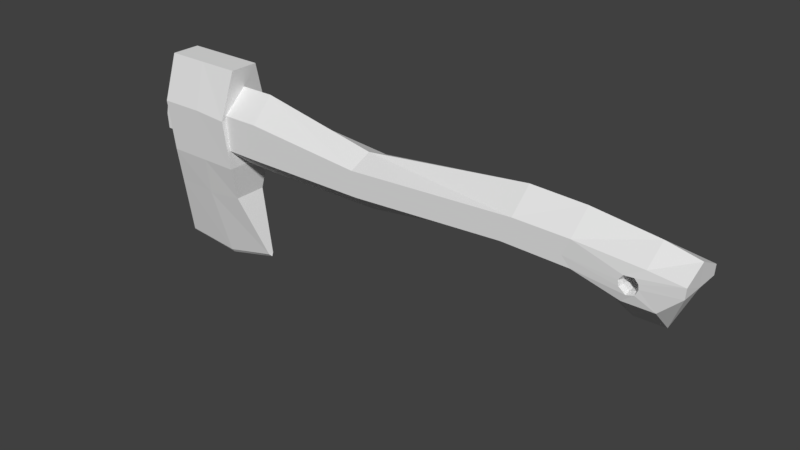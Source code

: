 # Source: Hatchet.blend  (saved by Blender 2.78.0; exported with 4.5.12 LTS)
import bpy
from mathutils import Matrix  # noqa: F401  (used for matrix-valued properties, if any)

bpy.ops.wm.read_factory_settings(use_empty=True)
scene = bpy.context.scene
scene.name = 'Scene'

# ---- collections
col_collection_1 = bpy.data.collections.new('Collection 1'); scene.collection.children.link(col_collection_1)

# ---- world
world_world = bpy.data.worlds.new('World'); scene.world = world_world
world_world.color = (0.05088, 0.05088, 0.05088)
world_world.use_sun_shadow = False
world_world.sun_shadow_jitter_overblur = 0.0
world_world.cycles.sampling_method = 'MANUAL'

# ---- meshes
me_cube_002 = bpy.data.meshes.new('Cube.002')
me_cube_002.from_pydata([(-4.462, -0.354, 1.837), (-4.608, -1.788e-07, -1.405), (-4.462, 0.354, 1.837), (-3.139, -0.354, 1.837), (-2.764, -1.788e-07, -1.273), (-3.139, 0.354, 1.837), (-3.801, 0.354, 1.837), (-3.671, -1.788e-07, -1.5), (-3.801, -0.354, 1.837), (-4.428, 0.6017, 0.2806), (-3.147, 0.6017, 0.2806), (-3.741, -0.6017, 0.2806), (-3.147, -0.6017, 0.2806), (-3.741, 0.6017, 0.2806), (-4.428, -0.6017, 0.2806), (-4.597, 0.06583, -1.353), (-2.789, 0.06583, -1.23), (-2.789, -0.06583, -1.23), (-3.676, -0.06583, -1.441), (-3.676, 0.06583, -1.441), (-4.597, -0.06583, -1.353), (-4.486, -0.6827, 1.106), (-4.486, 0.6827, 1.106), (-3.209, 0.6827, 1.072), (-3.209, -0.6827, 1.072), (-3.771, -0.6827, 1.111), (-3.771, 0.6827, 1.111), (-4.49, -0.4043, -0.3211), (-3.191, -0.4043, -0.2759), (-3.815, 0.4043, -0.3537), (-4.49, 0.4043, -0.3211), (-3.191, 0.4043, -0.2759), (-3.815, -0.4043, -0.3537)], [], [(21, 0, 2, 22), (26, 6, 5, 23), (23, 5, 3, 24), (25, 8, 0, 21), (6, 2, 0, 8), (5, 6, 8, 3), (24, 3, 8, 25), (22, 2, 6, 26), (27, 14, 9, 30), (29, 13, 10, 31), (31, 10, 12, 28), (32, 11, 14, 27), (28, 12, 11, 32), (30, 9, 13, 29), (1, 15, 19, 7), (4, 17, 18, 7), (7, 18, 20, 1), (4, 16, 17), (7, 19, 16, 4), (1, 20, 15), (9, 22, 26, 13), (12, 24, 25, 11), (11, 25, 21, 14), (10, 23, 24, 12), (13, 26, 23, 10), (14, 21, 22, 9), (15, 30, 29, 19), (17, 28, 32, 18), (18, 32, 27, 20), (16, 31, 28, 17), (19, 29, 31, 16), (20, 27, 30, 15)])
me_cube_002.use_remesh_preserve_volume = False
me_cube_002.use_remesh_preserve_attributes = False
me_cube_002.use_mirror_vertex_groups = False
me_cube_002.update()
me_cube_001 = bpy.data.meshes.new('Cube.001')
me_cube_001.from_pydata([(1.87, -0.5608, 0.7292), (2.028, -0.5608, 1.114), (1.87, 0.5608, 0.7292), (2.028, 0.5608, 1.114), (4.096, -0.5608, 0.526), (4.433, -0.5608, 0.9921), (4.096, 0.5608, 0.526), (4.433, 0.5608, 0.9921), (1.888, -0.5608, 0.8519), (1.888, 0.5608, 0.8519), (4.423, 0.5608, 0.8352), (4.423, -0.5608, 0.8352), (2.914, 0.5608, 0.7016), (2.889, 0.5608, 1.099), (2.914, -0.5608, 0.7016), (2.889, -0.5608, 1.099), (2.776, -0.5608, 0.8461), (2.776, 0.5608, 0.8461), (3.916, 0.5608, 1.042), (3.625, -0.5608, 0.5214), (3.625, 0.5608, 0.5214), (3.916, -0.5608, 1.042), (-4.59, -0.5608, 0.5956), (-4.537, -0.5608, 1.147), (-4.59, 0.5608, 0.5956), (-4.537, 0.5608, 1.147), (-4.607, -0.5608, 0.8413), (-4.607, 0.5608, 0.8413), (-0.5775, 0.5608, 0.5815), (-0.6073, 0.5608, 0.8295), (-0.6073, -0.5608, 0.8295), (-0.5775, -0.5608, 0.5815), (-0.6538, -0.5608, 0.9729), (-0.6538, 0.5608, 0.9729), (-2.597, 0.5608, 0.5741), (-2.637, -0.5608, 0.8113), (-2.597, -0.5608, 1.147), (-2.637, 0.5608, 0.8113), (-2.597, -0.5608, 0.5741), (-2.597, 0.5608, 1.147), (1.87, -2.384e-07, 0.5974), (2.028, -1.192e-07, 1.448), (4.096, -1.192e-07, 0.148), (4.433, 0.0, 1.179), (4.423, -5.96e-08, 0.832), (2.889, 0.0, 1.415), (2.914, -2.384e-07, 0.5364), (3.916, 0.0, 1.289), (3.625, -2.384e-07, 0.1378), (-4.59, -1.192e-07, 0.3019), (-4.537, 0.0, 1.521), (-4.607, 0.0, 0.8455), (-0.5775, -2.384e-07, 0.2708), (-0.6538, 0.0, 1.136), (-2.597, -1.192e-07, 0.2543), (-2.597, 1.192e-07, 1.522), (3.811, -0.6026, 0.6728), (3.847, -0.6026, 0.8402), (3.811, 0.6026, 0.6728), (3.847, 0.6026, 0.8402), (3.857, 0.6026, 0.7681), (3.857, -0.6026, 0.7681), (3.597, 0.6026, 0.7203), (3.64, 0.6026, 0.8901), (3.597, -0.6026, 0.7203), (3.64, -0.6026, 0.8901), (3.579, -0.6026, 0.8012), (3.579, 0.6026, 0.8012), (3.787, 0.6026, 0.9027), (3.697, -0.6026, 0.6399), (3.697, 0.6026, 0.6399), (3.787, -0.6026, 0.9027), (3.793, -0.4831, 0.6923), (3.821, -0.4831, 0.8266), (3.793, 0.4831, 0.6923), (3.821, 0.4831, 0.8266), (3.83, 0.4831, 0.7687), (3.83, -0.4831, 0.7687), (3.621, 0.4831, 0.7304), (3.655, 0.4831, 0.8666), (3.621, -0.4831, 0.7304), (3.655, -0.4831, 0.8666), (3.607, -0.4831, 0.7952), (3.607, 0.4831, 0.7952), (3.774, 0.4831, 0.8767), (3.701, -0.4831, 0.666), (3.701, 0.4831, 0.666), (3.774, -0.4831, 0.8767)], [], [(38, 35, 26, 22), (44, 43, 5, 11), (16, 15, 1, 8), (48, 42, 4, 19), (45, 41, 1, 15), (14, 16, 8, 0), (42, 44, 11, 4), (37, 34, 24, 27), (2, 9, 17, 12), (47, 45, 15, 21), (40, 46, 14, 0), (9, 3, 13, 17), (43, 47, 21, 5), (46, 48, 19, 14), (51, 50, 25, 27), (49, 51, 27, 24), (35, 36, 23, 26), (39, 37, 27, 25), (55, 39, 25, 50), (54, 38, 22, 49), (40, 0, 31, 52), (41, 3, 33, 53), (3, 9, 29, 33), (8, 1, 32, 30), (9, 2, 28, 29), (0, 8, 30, 31), (52, 31, 38, 54), (53, 33, 39, 55), (33, 29, 37, 39), (30, 32, 36, 35), (29, 28, 34, 37), (31, 30, 35, 38), (32, 53, 55, 36), (28, 52, 54, 34), (1, 41, 53, 32), (2, 40, 52, 28), (34, 54, 49, 24), (36, 55, 50, 23), (22, 26, 51, 49), (26, 23, 50, 51), (12, 20, 48, 46), (7, 18, 47, 43), (2, 12, 46, 40), (18, 13, 45, 47), (6, 10, 44, 42), (13, 3, 41, 45), (20, 6, 42, 48), (10, 7, 43, 44), (15, 16, 66, 65), (10, 6, 58, 60), (7, 10, 60, 59), (17, 13, 63, 67), (21, 15, 65, 71), (11, 5, 57, 61), (13, 18, 68, 63), (14, 19, 69, 64), (4, 11, 61, 56), (12, 17, 67, 62), (6, 20, 70, 58), (19, 4, 56, 69), (16, 14, 64, 66), (5, 21, 71, 57), (20, 12, 62, 70), (18, 7, 59, 68), (60, 58, 74, 76), (62, 67, 83, 78), (57, 71, 87, 73), (68, 59, 75, 84), (71, 65, 81, 87), (58, 70, 86, 74), (70, 62, 78, 86), (64, 69, 85, 80), (87, 81, 79, 84), (84, 75, 73, 87), (76, 77, 73, 75), (74, 72, 77, 76), (85, 72, 74, 86), (86, 78, 80, 85), (78, 83, 82, 80), (82, 83, 79, 81), (66, 64, 80, 82), (56, 61, 77, 72), (65, 66, 82, 81), (69, 56, 72, 85), (67, 63, 79, 83), (59, 60, 76, 75), (63, 68, 84, 79), (61, 57, 73, 77)])
me_cube_001.use_remesh_preserve_volume = False
me_cube_001.use_remesh_preserve_attributes = False
me_cube_001.use_mirror_vertex_groups = False
me_cube_001.update()

# ---- objects
ob_cube_001 = bpy.data.objects.new('Cube.001', me_cube_002)
ob_cube = bpy.data.objects.new('Cube', me_cube_001)

# ---- transforms, parenting, visibility, modifiers, constraints
ob_cube_001.location = (0.0, 0.0, 0.0)
ob_cube_001.scale = (1.0, 0.6636, 1.0)
ob_cube_001.lineart.crease_threshold = 0.0
ob_cube.location = (0.0, 0.0, 0.0)
ob_cube.scale = (1.0, 0.6636, 1.0)
ob_cube.lineart.crease_threshold = 0.0

# ---- collection membership
col_collection_1.objects.link(ob_cube_001)
col_collection_1.objects.link(ob_cube)

# ---- scene / render settings (as saved in the file)
scene.frame_start = 1; scene.frame_end = 250; scene.frame_set(1)
scene.render.engine = 'BLENDER_EEVEE_NEXT'
scene.render.resolution_percentage = 50
scene.render.dither_intensity = 0.0
scene.cycles.use_denoising = False
scene.cycles.samples = 128
scene.cycles.sampling_pattern = 'TABULATED_SOBOL'
scene.cycles.light_sampling_threshold = 0.0
scene.cycles.use_adaptive_sampling = False
scene.cycles.use_light_tree = False
scene.cycles.blur_glossy = 0.0
scene.cycles.sample_clamp_indirect = 0.0
scene.view_settings.view_transform = 'Standard'
bpy.context.view_layer.update()

# ---- added for rendering (the .blend has no active camera and no usable light): camera, sun
cam_auto = bpy.data.cameras.new('AutoCamera')
cam_auto.lens = 50.0
cam_auto.sensor_width = 36.0
cam_auto.clip_end = 1000.0
ob_auto_camera = bpy.data.objects.new('AutoCamera', cam_auto)
scene.collection.objects.link(ob_auto_camera)
ob_auto_camera.location = (8.86876, -10.7473, 7.33338)
ob_auto_camera.rotation_euler = (1.09748, -7.21219e-08, 0.694738)
scene.camera = ob_auto_camera
light_auto_sun = bpy.data.lights.new('AutoSun', 'SUN')
light_auto_sun.energy = 3.0
light_auto_sun.angle = 0.0523599
ob_auto_sun = bpy.data.objects.new('AutoSun', light_auto_sun)
scene.collection.objects.link(ob_auto_sun)
ob_auto_sun.rotation_euler = (0.872665, 0.174533, 0.523599)
bpy.context.view_layer.update()
